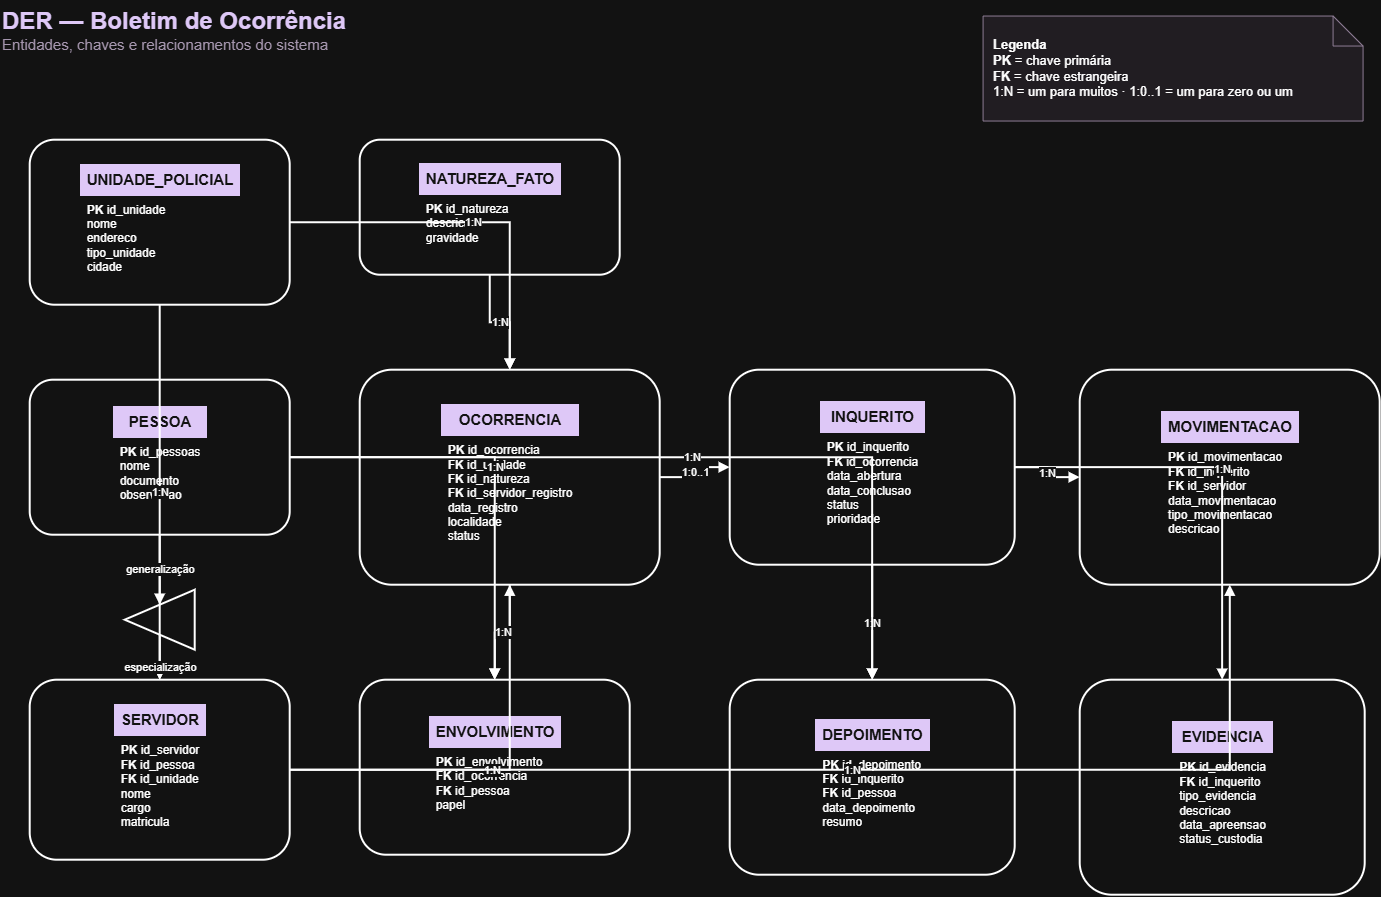

The diagram above was exported from draw.io. Its source (the exported page's mxGraphModel, read from the mxfile embedded in the PNG):
<mxGraphModel dx="1591" dy="960" grid="1" gridSize="10" guides="1" tooltips="1" connect="1" arrows="1" fold="1" page="1" pageScale="1" pageWidth="827" pageHeight="1169" math="0" shadow="0">
  <root>
    <mxCell id="0" />
    <mxCell id="1" parent="0" />
    <mxCell id="x9DT_V8VNacnzmCoL5-0-1" parent="1" style="text;html=1;strokeColor=none;fillColor=none;align=left;verticalAlign=middle;whiteSpace=wrap;" value="&lt;div style=&quot;font-size:24px;font-weight:bold;color:#32194f&quot;&gt;DER — Boletim de Ocorrência&lt;/div&gt;&lt;div style=&quot;font-size:15px;color:#6b5a76&quot;&gt;Entidades, chaves e relacionamentos do sistema&lt;/div&gt;" vertex="1">
      <mxGeometry height="60" width="720" x="40.00424682617188" y="43.9995098876953" as="geometry" />
    </mxCell>
    <mxCell id="x9DT_V8VNacnzmCoL5-0-2" parent="1" style="shape=note;whiteSpace=wrap;html=1;fillColor=#f4f0f6;strokeColor=#8c7894;fontSize=13;align=left;spacing=10;" value="&lt;b&gt;Legenda&lt;/b&gt;&lt;br&gt;&lt;b&gt;PK&lt;/b&gt; = chave primária&lt;br&gt;&lt;b&gt;FK&lt;/b&gt; = chave estrangeira&lt;br&gt;1:N = um para muitos · 1:0..1 = um para zero ou um" vertex="1">
      <mxGeometry height="105" width="380" x="1022.8742468261717" y="59.82950988769528" as="geometry" />
    </mxCell>
    <mxCell id="x9DT_V8VNacnzmCoL5-0-3" parent="1" style="rounded=1;whiteSpace=wrap;html=1;strokeWidth=2;overflow=hidden;" value="&lt;div style=&quot;font-size:15px;font-weight:bold;background:#32194f;color:white;padding:7px&quot;&gt;UNIDADE_POLICIAL&lt;/div&gt;&lt;div style=&quot;padding:7px;text-align:left&quot;&gt;&lt;b&gt;PK&lt;/b&gt; id_unidade&lt;br&gt;nome&lt;br&gt;endereco&lt;br&gt;tipo_unidade&lt;br&gt;cidade&lt;/div&gt;" vertex="1">
      <mxGeometry height="165" width="260" x="70.00424682617188" y="183.9995098876953" as="geometry" />
    </mxCell>
    <mxCell id="x9DT_V8VNacnzmCoL5-0-4" parent="1" style="rounded=1;whiteSpace=wrap;html=1;strokeWidth=2;overflow=hidden;" value="&lt;div style=&quot;font-size:15px;font-weight:bold;background:#32194f;color:white;padding:7px&quot;&gt;SERVIDOR&lt;/div&gt;&lt;div style=&quot;padding:7px;text-align:left&quot;&gt;&lt;b&gt;PK&lt;/b&gt; id_servidor&lt;br&gt;&lt;b&gt;FK&lt;/b&gt; id_pessoa&lt;br&gt;&lt;b&gt;FK&lt;/b&gt; id_unidade&lt;br&gt;nome&lt;br&gt;cargo&lt;br&gt;matricula&lt;/div&gt;" vertex="1">
      <mxGeometry height="180" width="260" x="70.00424682617188" y="723.9995098876954" as="geometry" />
    </mxCell>
    <mxCell id="x9DT_V8VNacnzmCoL5-0-5" parent="1" style="rounded=1;whiteSpace=wrap;html=1;strokeWidth=2;overflow=hidden;" value="&lt;div style=&quot;font-size:15px;font-weight:bold;background:#32194f;color:white;padding:7px&quot;&gt;NATUREZA_FATO&lt;/div&gt;&lt;div style=&quot;padding:7px;text-align:left&quot;&gt;&lt;b&gt;PK&lt;/b&gt; id_natureza&lt;br&gt;descricao&lt;br&gt;gravidade&lt;/div&gt;" vertex="1">
      <mxGeometry height="135" width="260" x="400.0042468261719" y="183.9995098876953" as="geometry" />
    </mxCell>
    <mxCell id="x9DT_V8VNacnzmCoL5-0-6" parent="1" style="rounded=1;whiteSpace=wrap;html=1;strokeWidth=2;overflow=hidden;" value="&lt;div style=&quot;font-size:15px;font-weight:bold;background:#32194f;color:white;padding:7px&quot;&gt;OCORRENCIA&lt;/div&gt;&lt;div style=&quot;padding:7px;text-align:left&quot;&gt;&lt;b&gt;PK&lt;/b&gt; id_ocorrencia&lt;br&gt;&lt;b&gt;FK&lt;/b&gt; id_unidade&lt;br&gt;&lt;b&gt;FK&lt;/b&gt; id_natureza&lt;br&gt;&lt;b&gt;FK&lt;/b&gt; id_servidor_registro&lt;br&gt;data_registro&lt;br&gt;localidade&lt;br&gt;status&lt;/div&gt;" vertex="1">
      <mxGeometry height="215" width="300" x="400.0042468261719" y="413.99950988769535" as="geometry" />
    </mxCell>
    <mxCell id="x9DT_V8VNacnzmCoL5-0-7" parent="1" style="rounded=1;whiteSpace=wrap;html=1;strokeWidth=2;overflow=hidden;" value="&lt;div style=&quot;font-size: 15px; font-weight: bold; background: rgb(50, 25, 79); color: white; padding: 7px;&quot;&gt;PESSOA&lt;/div&gt;&lt;div style=&quot;padding:7px;text-align:left&quot;&gt;&lt;b&gt;PK&lt;/b&gt; id_pessoas&lt;br&gt;nome&lt;br&gt;documento&lt;br&gt;observacao&lt;/div&gt;" vertex="1">
      <mxGeometry height="155" width="260" x="70.00424682617188" y="423.99950988769535" as="geometry" />
    </mxCell>
    <mxCell id="x9DT_V8VNacnzmCoL5-0-8" parent="1" style="triangle;whiteSpace=wrap;html=1;shapeInside=1;rotation=180;strokeWidth=2;fontStyle=1;fontSize=12;" value="&lt;div&gt;&lt;br/&gt;&lt;/div&gt;" vertex="1">
      <mxGeometry height="60" width="70" x="165.00424682617188" y="633.9995098876954" as="geometry" />
    </mxCell>
    <mxCell id="x9DT_V8VNacnzmCoL5-0-9" parent="1" style="rounded=1;whiteSpace=wrap;html=1;strokeWidth=2;overflow=hidden;" value="&lt;div style=&quot;font-size:15px;font-weight:bold;background:#32194f;color:white;padding:7px&quot;&gt;ENVOLVIMENTO&lt;/div&gt;&lt;div style=&quot;padding:7px;text-align:left&quot;&gt;&lt;b&gt;PK&lt;/b&gt; id_envolvimento&lt;br&gt;&lt;b&gt;FK&lt;/b&gt; id_ocorrencia&lt;br&gt;&lt;b&gt;FK&lt;/b&gt; id_pessoa&lt;br&gt;papel&lt;/div&gt;" vertex="1">
      <mxGeometry height="175" width="270" x="400.0042468261719" y="723.9995098876954" as="geometry" />
    </mxCell>
    <mxCell id="x9DT_V8VNacnzmCoL5-0-10" parent="1" style="rounded=1;whiteSpace=wrap;html=1;strokeWidth=2;overflow=hidden;" value="&lt;div style=&quot;font-size:15px;font-weight:bold;background:#32194f;color:white;padding:7px&quot;&gt;INQUERITO&lt;/div&gt;&lt;div style=&quot;padding:7px;text-align:left&quot;&gt;&lt;b&gt;PK&lt;/b&gt; id_inquerito&lt;br&gt;&lt;b&gt;FK&lt;/b&gt; id_ocorrencia&lt;br&gt;data_abertura&lt;br&gt;data_conclusao&lt;br&gt;status&lt;br&gt;prioridade&lt;/div&gt;" vertex="1">
      <mxGeometry height="195" width="285" x="770.0042468261719" y="413.99950988769535" as="geometry" />
    </mxCell>
    <mxCell id="x9DT_V8VNacnzmCoL5-0-11" parent="1" style="rounded=1;whiteSpace=wrap;html=1;strokeWidth=2;overflow=hidden;" value="&lt;div style=&quot;font-size:15px;font-weight:bold;background:#32194f;color:white;padding:7px&quot;&gt;DEPOIMENTO&lt;/div&gt;&lt;div style=&quot;padding:7px;text-align:left&quot;&gt;&lt;b&gt;PK&lt;/b&gt; id_depoimento&lt;br&gt;&lt;b&gt;FK&lt;/b&gt; id_inquerito&lt;br&gt;&lt;b&gt;FK&lt;/b&gt; id_pessoa&lt;br&gt;data_depoimento&lt;br&gt;resumo&lt;/div&gt;" vertex="1">
      <mxGeometry height="195" width="285" x="770.0042468261719" y="723.9995098876954" as="geometry" />
    </mxCell>
    <mxCell id="x9DT_V8VNacnzmCoL5-0-12" parent="1" style="rounded=1;whiteSpace=wrap;html=1;strokeWidth=2;overflow=hidden;" value="&lt;div style=&quot;font-size:15px;font-weight:bold;background:#32194f;color:white;padding:7px&quot;&gt;EVIDENCIA&lt;/div&gt;&lt;div style=&quot;padding:7px;text-align:left&quot;&gt;&lt;b&gt;PK&lt;/b&gt; id_evidencia&lt;br&gt;&lt;b&gt;FK&lt;/b&gt; id_inquerito&lt;br&gt;tipo_evidencia&lt;br&gt;descricao&lt;br&gt;data_apreensao&lt;br&gt;status_custodia&lt;/div&gt;" vertex="1">
      <mxGeometry height="215" width="285" x="1120.0042468261718" y="723.9995098876954" as="geometry" />
    </mxCell>
    <mxCell id="x9DT_V8VNacnzmCoL5-0-13" parent="1" style="rounded=1;whiteSpace=wrap;html=1;strokeWidth=2;overflow=hidden;" value="&lt;div style=&quot;font-size:15px;font-weight:bold;background:#32194f;color:white;padding:7px&quot;&gt;MOVIMENTACAO&lt;/div&gt;&lt;div style=&quot;padding:7px;text-align:left&quot;&gt;&lt;b&gt;PK&lt;/b&gt; id_movimentacao&lt;br&gt;&lt;b&gt;FK&lt;/b&gt; id_inquerito&lt;br&gt;&lt;b&gt;FK&lt;/b&gt; id_servidor&lt;br&gt;data_movimentacao&lt;br&gt;tipo_movimentacao&lt;br&gt;descricao&lt;/div&gt;" vertex="1">
      <mxGeometry height="215" width="300" x="1120.0042468261718" y="413.99950988769535" as="geometry" />
    </mxCell>
    <mxCell id="x9DT_V8VNacnzmCoL5-0-14" edge="1" parent="1" source="x9DT_V8VNacnzmCoL5-0-3" style="edgeStyle=orthogonalEdgeStyle;rounded=0;orthogonalLoop=1;jettySize=auto;html=1;endArrow=block;strokeWidth=2;" target="x9DT_V8VNacnzmCoL5-0-4" value="1:N">
      <mxGeometry relative="1" as="geometry" />
    </mxCell>
    <mxCell id="x9DT_V8VNacnzmCoL5-0-15" edge="1" parent="1" source="x9DT_V8VNacnzmCoL5-0-3" style="edgeStyle=orthogonalEdgeStyle;rounded=0;orthogonalLoop=1;jettySize=auto;html=1;endArrow=block;strokeWidth=2;" target="x9DT_V8VNacnzmCoL5-0-6" value="1:N">
      <mxGeometry relative="1" as="geometry" />
    </mxCell>
    <mxCell id="x9DT_V8VNacnzmCoL5-0-16" edge="1" parent="1" source="x9DT_V8VNacnzmCoL5-0-5" style="edgeStyle=orthogonalEdgeStyle;rounded=0;orthogonalLoop=1;jettySize=auto;html=1;endArrow=block;strokeWidth=2;" target="x9DT_V8VNacnzmCoL5-0-6" value="1:N">
      <mxGeometry relative="1" as="geometry" />
    </mxCell>
    <mxCell id="x9DT_V8VNacnzmCoL5-0-17" edge="1" parent="1" source="x9DT_V8VNacnzmCoL5-0-4" style="edgeStyle=orthogonalEdgeStyle;rounded=0;orthogonalLoop=1;jettySize=auto;html=1;endArrow=block;strokeWidth=2;" target="x9DT_V8VNacnzmCoL5-0-6" value="1:N">
      <mxGeometry relative="1" as="geometry" />
    </mxCell>
    <mxCell id="x9DT_V8VNacnzmCoL5-0-18" edge="1" parent="1" source="x9DT_V8VNacnzmCoL5-0-6" style="edgeStyle=orthogonalEdgeStyle;rounded=0;orthogonalLoop=1;jettySize=auto;html=1;endArrow=block;strokeWidth=2;" target="x9DT_V8VNacnzmCoL5-0-10" value="1:0..1">
      <mxGeometry relative="1" as="geometry" />
    </mxCell>
    <mxCell id="x9DT_V8VNacnzmCoL5-0-19" edge="1" parent="1" source="x9DT_V8VNacnzmCoL5-0-6" style="edgeStyle=orthogonalEdgeStyle;rounded=0;orthogonalLoop=1;jettySize=auto;html=1;endArrow=block;strokeWidth=2;" target="x9DT_V8VNacnzmCoL5-0-9" value="1:N">
      <mxGeometry relative="1" as="geometry" />
    </mxCell>
    <mxCell id="x9DT_V8VNacnzmCoL5-0-20" edge="1" parent="1" source="x9DT_V8VNacnzmCoL5-0-7" style="edgeStyle=orthogonalEdgeStyle;rounded=0;orthogonalLoop=1;jettySize=auto;html=1;endArrow=block;strokeWidth=2;" target="x9DT_V8VNacnzmCoL5-0-9" value="1:N">
      <mxGeometry relative="1" as="geometry" />
    </mxCell>
    <mxCell id="x9DT_V8VNacnzmCoL5-0-21" edge="1" parent="1" source="x9DT_V8VNacnzmCoL5-0-10" style="edgeStyle=orthogonalEdgeStyle;rounded=0;orthogonalLoop=1;jettySize=auto;html=1;endArrow=block;strokeWidth=2;" target="x9DT_V8VNacnzmCoL5-0-11" value="1:N">
      <mxGeometry relative="1" as="geometry" />
    </mxCell>
    <mxCell id="x9DT_V8VNacnzmCoL5-0-22" edge="1" parent="1" source="x9DT_V8VNacnzmCoL5-0-7" style="edgeStyle=orthogonalEdgeStyle;rounded=0;orthogonalLoop=1;jettySize=auto;html=1;endArrow=block;strokeWidth=2;" target="x9DT_V8VNacnzmCoL5-0-11" value="1:N">
      <mxGeometry relative="1" as="geometry" />
    </mxCell>
    <mxCell id="x9DT_V8VNacnzmCoL5-0-23" edge="1" parent="1" source="x9DT_V8VNacnzmCoL5-0-10" style="edgeStyle=orthogonalEdgeStyle;rounded=0;orthogonalLoop=1;jettySize=auto;html=1;endArrow=block;strokeWidth=2;" target="x9DT_V8VNacnzmCoL5-0-12" value="1:N">
      <mxGeometry relative="1" as="geometry" />
    </mxCell>
    <mxCell id="x9DT_V8VNacnzmCoL5-0-24" edge="1" parent="1" source="x9DT_V8VNacnzmCoL5-0-10" style="edgeStyle=orthogonalEdgeStyle;rounded=0;orthogonalLoop=1;jettySize=auto;html=1;endArrow=block;strokeWidth=2;" target="x9DT_V8VNacnzmCoL5-0-13" value="1:N">
      <mxGeometry relative="1" as="geometry" />
    </mxCell>
    <mxCell id="x9DT_V8VNacnzmCoL5-0-25" edge="1" parent="1" source="x9DT_V8VNacnzmCoL5-0-4" style="edgeStyle=orthogonalEdgeStyle;rounded=0;orthogonalLoop=1;jettySize=auto;html=1;endArrow=block;strokeWidth=2;" target="x9DT_V8VNacnzmCoL5-0-13" value="1:N">
      <mxGeometry relative="1" as="geometry" />
    </mxCell>
    <mxCell id="x9DT_V8VNacnzmCoL5-0-26" edge="1" parent="1" source="x9DT_V8VNacnzmCoL5-0-7" style="edgeStyle=orthogonalEdgeStyle;rounded=0;orthogonalLoop=1;jettySize=auto;html=1;endArrow=block;strokeWidth=2;" target="x9DT_V8VNacnzmCoL5-0-8" value="generalização">
      <mxGeometry relative="1" as="geometry" />
    </mxCell>
    <mxCell id="x9DT_V8VNacnzmCoL5-0-27" edge="1" parent="1" source="x9DT_V8VNacnzmCoL5-0-8" style="edgeStyle=orthogonalEdgeStyle;rounded=0;orthogonalLoop=1;jettySize=auto;html=1;endArrow=block;strokeWidth=2;" target="x9DT_V8VNacnzmCoL5-0-4" value="especialização">
      <mxGeometry relative="1" as="geometry" />
    </mxCell>
  </root>
</mxGraphModel>